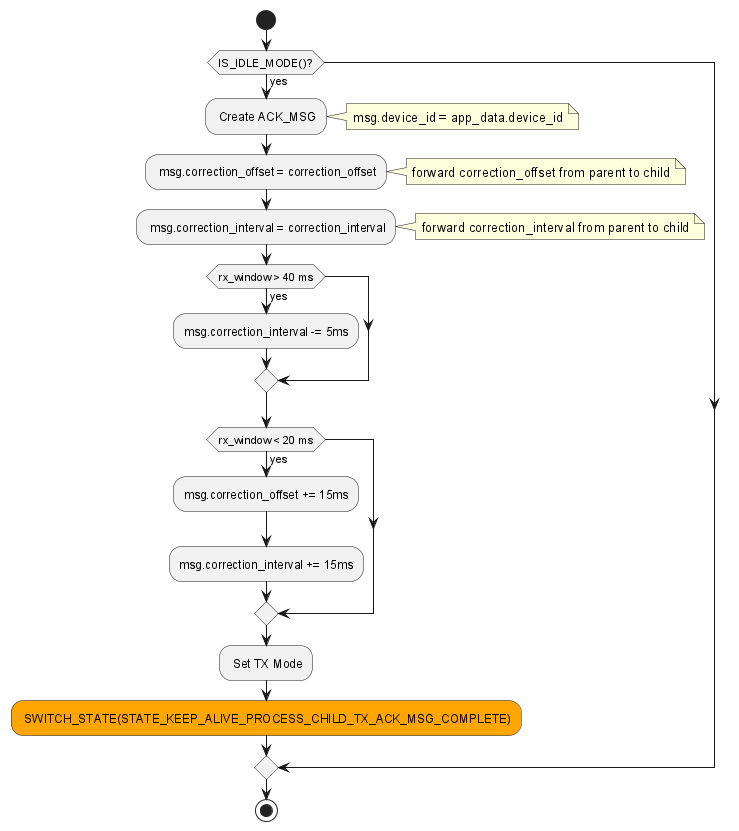

The diagram above was rendered by PlantUML. Its source (embedded in the PNG):
@startuml state_keep_alive_process_child_tx_ack_msg
start
if (IS_IDLE_MODE()?) then (yes)
    : Create ACK_MSG;
    note right : msg.device_id = app_data.device_id
    : msg.correction_offset = correction_offset;
    note right : forward correction_offset from parent to child
    : msg.correction_interval = correction_interval;
    note right : forward correction_interval from parent to child

    if (rx_window > 40 ms) then (yes)
        :msg.correction_interval -= 5ms;
    endif
    if (rx_window < 20 ms) then (yes)
        :msg.correction_offset += 15ms;
        :msg.correction_interval += 15ms;
    endif
    : Set TX Mode;
    #Orange : SWITCH_STATE(STATE_KEEP_ALIVE_PROCESS_CHILD_TX_ACK_MSG_COMPLETE);
else
endif
stop
@enduml